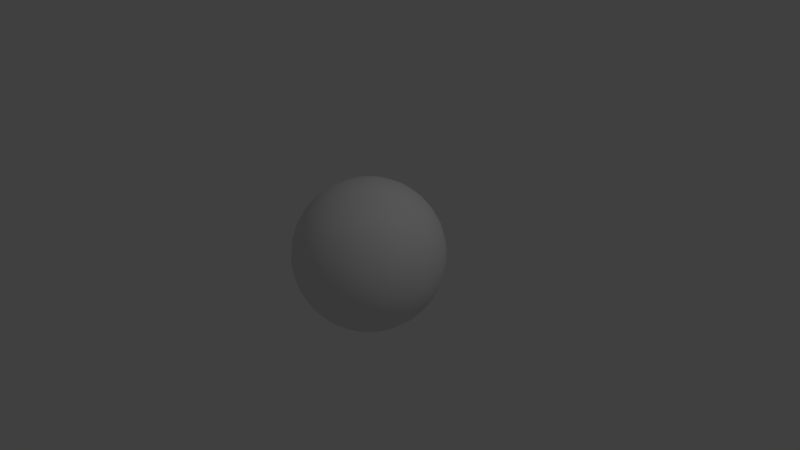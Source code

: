 # Source: Skybox.blend  (saved by Blender 2.79.0; exported with 4.5.12 LTS)
import bpy
from mathutils import Matrix  # noqa: F401  (used for matrix-valued properties, if any)

bpy.ops.wm.read_factory_settings(use_empty=True)
scene = bpy.context.scene
scene.name = 'Scene'

# ---- collections
col_collection_1 = bpy.data.collections.new('Collection 1'); scene.collection.children.link(col_collection_1)

# ---- world
world_world = bpy.data.worlds.new('World'); scene.world = world_world
world_world.color = (0.05088, 0.05088, 0.05088)
world_world.use_sun_shadow = False
world_world.sun_shadow_jitter_overblur = 0.0
world_world.cycles.sampling_method = 'MANUAL'

# ---- cameras
cam_camera = bpy.data.cameras.new('Camera')
cam_camera.clip_end = 100.0
cam_camera.lens = 35.0
cam_camera.sensor_width = 32.0
cam_camera.sensor_height = 18.0
cam_camera.ortho_scale = 7.314
cam_camera.dof.focus_distance = 0.0
cam_camera.dof.aperture_fstop = 128.0

# ---- lights
light_lamp = bpy.data.lights.new('Lamp', 'POINT')
light_lamp.transmission_factor = 0.0
light_lamp.cutoff_distance = 30.0
light_lamp.energy = 100.0
light_lamp.shadow_buffer_clip_start = 1.001
light_lamp.shadow_soft_size = 0.1
light_lamp.shadow_maximum_resolution = 0.006
light_lamp.use_absolute_resolution = True

# ---- meshes
me_sphere = bpy.data.meshes.new('Sphere')
me_sphere.from_pydata([(0.0, -3.258e-07, -1.0), (0.03806, 0.1913, 0.9808), (0.07466, 0.3753, 0.9239), (0.1084, 0.5449, 0.8315), (0.1379, 0.6935, 0.7071), (0.1622, 0.8155, 0.5556), (0.1802, 0.9061, 0.3827), (0.1913, 0.9619, 0.1951), (0.1951, 0.9808, 7.55e-08), (0.1913, 0.9619, -0.1951), (0.1802, 0.9061, -0.3827), (0.1622, 0.8155, -0.5556), (0.1379, 0.6935, -0.7071), (0.1084, 0.5449, -0.8315), (0.07466, 0.3753, -0.9239), (0.03806, 0.1913, -0.9808), (0.07466, 0.1802, 0.9808), (0.1464, 0.3536, 0.9239), (0.2126, 0.5133, 0.8315), (0.2706, 0.6533, 0.7071), (0.3182, 0.7682, 0.5556), (0.3536, 0.8536, 0.3827), (0.3753, 0.9061, 0.1951), (0.3827, 0.9239, 7.55e-08), (0.3753, 0.9061, -0.1951), (0.3536, 0.8536, -0.3827), (0.3182, 0.7682, -0.5556), (0.2706, 0.6533, -0.7071), (0.2126, 0.5133, -0.8315), (0.1464, 0.3536, -0.9239), (0.07466, 0.1802, -0.9808), (0.1084, 0.1622, 0.9808), (0.2126, 0.3182, 0.9239), (0.3087, 0.4619, 0.8315), (0.3928, 0.5879, 0.7071), (0.4619, 0.6913, 0.5556), (0.5133, 0.7682, 0.3827), (0.5449, 0.8155, 0.1951), (0.5556, 0.8315, 7.55e-08), (0.5449, 0.8155, -0.1951), (0.5133, 0.7682, -0.3827), (0.4619, 0.6913, -0.5556), (0.3928, 0.5879, -0.7071), (0.3087, 0.4619, -0.8315), (0.2126, 0.3182, -0.9239), (0.1084, 0.1622, -0.9808), (0.1379, 0.1379, 0.9808), (0.2706, 0.2706, 0.9239), (0.3928, 0.3928, 0.8315), (0.5, 0.5, 0.7071), (0.5879, 0.5879, 0.5556), (0.6533, 0.6533, 0.3827), (0.6935, 0.6935, 0.1951), (0.7071, 0.7071, 7.55e-08), (0.6935, 0.6935, -0.1951), (0.6533, 0.6533, -0.3827), (0.5879, 0.5879, -0.5556), (0.5, 0.5, -0.7071), (0.3928, 0.3928, -0.8315), (0.2706, 0.2706, -0.9239), (0.1379, 0.1379, -0.9808), (0.1622, 0.1084, 0.9808), (0.3182, 0.2126, 0.9239), (0.4619, 0.3087, 0.8315), (0.5879, 0.3928, 0.7071), (0.6913, 0.4619, 0.5556), (0.7682, 0.5133, 0.3827), (0.8155, 0.5449, 0.1951), (0.8315, 0.5556, 7.55e-08), (0.8155, 0.5449, -0.1951), (0.7682, 0.5133, -0.3827), (0.6913, 0.4619, -0.5556), (0.5879, 0.3928, -0.7071), (0.4619, 0.3087, -0.8315), (0.3182, 0.2126, -0.9239), (0.1622, 0.1084, -0.9808), (0.1802, 0.07466, 0.9808), (0.3536, 0.1464, 0.9239), (0.5133, 0.2126, 0.8315), (0.6533, 0.2706, 0.7071), (0.7682, 0.3182, 0.5556), (0.8536, 0.3536, 0.3827), (0.9061, 0.3753, 0.1951), (0.9239, 0.3827, 7.55e-08), (0.9061, 0.3753, -0.1951), (0.8536, 0.3536, -0.3827), (0.7682, 0.3182, -0.5556), (0.6533, 0.2706, -0.7071), (0.5133, 0.2126, -0.8315), (0.3536, 0.1464, -0.9239), (0.1802, 0.07466, -0.9808), (0.1913, 0.03806, 0.9808), (0.3753, 0.07466, 0.9239), (0.5449, 0.1084, 0.8315), (0.6935, 0.1379, 0.7071), (0.8155, 0.1622, 0.5556), (0.9061, 0.1802, 0.3827), (0.9619, 0.1913, 0.1951), (0.9808, 0.1951, 7.55e-08), (0.9619, 0.1913, -0.1951), (0.9061, 0.1802, -0.3827), (0.8155, 0.1622, -0.5556), (0.6935, 0.1379, -0.7071), (0.5449, 0.1084, -0.8315), (0.3753, 0.07466, -0.9239), (0.1913, 0.03806, -0.9808), (0.1951, -3.266e-07, 0.9808), (0.3827, -3.192e-07, 0.9239), (0.5556, -3.117e-07, 0.8315), (0.7071, -3.192e-07, 0.7071), (0.8315, -3.341e-07, 0.5556), (0.9239, -2.745e-07, 0.3827), (0.9808, -3.937e-07, 0.1951), (1.0, -3.788e-07, 7.55e-08), (0.9808, -3.937e-07, -0.1951), (0.9239, -2.298e-07, -0.3827), (0.8315, -3.341e-07, -0.5556), (0.7071, -3.192e-07, -0.7071), (0.5556, -3.415e-07, -0.8315), (0.3827, -3.043e-07, -0.9239), (0.1951, -3.08e-07, -0.9808), (0.1913, -0.03806, 0.9808), (0.3753, -0.07466, 0.9239), (0.5449, -0.1084, 0.8315), (0.6935, -0.138, 0.7071), (0.8155, -0.1622, 0.5556), (0.9061, -0.1802, 0.3827), (0.9619, -0.1913, 0.1951), (0.9808, -0.1951, 7.55e-08), (0.9619, -0.1913, -0.1951), (0.9061, -0.1802, -0.3827), (0.8155, -0.1622, -0.5556), (0.6935, -0.138, -0.7071), (0.5449, -0.1084, -0.8315), (0.3753, -0.07466, -0.9239), (0.1913, -0.03806, -0.9808), (0.1802, -0.07466, 0.9808), (0.3536, -0.1464, 0.9239), (0.5133, -0.2126, 0.8315), (0.6533, -0.2706, 0.7071), (0.7682, -0.3182, 0.5556), (0.8536, -0.3536, 0.3827), (0.9061, -0.3753, 0.1951), (0.9239, -0.3827, 7.55e-08), (0.9061, -0.3753, -0.1951), (0.8536, -0.3536, -0.3827), (0.7682, -0.3182, -0.5556), (0.6533, -0.2706, -0.7071), (0.5133, -0.2126, -0.8315), (0.3536, -0.1464, -0.9239), (0.1802, -0.07466, -0.9808), (0.1622, -0.1084, 0.9808), (0.3182, -0.2126, 0.9239), (0.4619, -0.3087, 0.8315), (0.5879, -0.3928, 0.7071), (0.6913, -0.4619, 0.5556), (0.7682, -0.5133, 0.3827), (0.8155, -0.5449, 0.1951), (0.8315, -0.5556, 7.55e-08), (0.8155, -0.5449, -0.1951), (0.7682, -0.5133, -0.3827), (0.6913, -0.4619, -0.5556), (0.5879, -0.3928, -0.7071), (0.4619, -0.3087, -0.8315), (0.3182, -0.2126, -0.9239), (0.1622, -0.1084, -0.9808), (0.1379, -0.138, 0.9808), (0.2706, -0.2706, 0.9239), (0.3928, -0.3928, 0.8315), (0.5, -0.5, 0.7071), (0.5879, -0.5879, 0.5556), (0.6533, -0.6533, 0.3827), (0.6935, -0.6935, 0.1951), (0.7071, -0.7071, 7.55e-08), (0.6935, -0.6935, -0.1951), (0.6533, -0.6533, -0.3827), (0.5879, -0.5879, -0.5556), (0.5, -0.5, -0.7071), (0.3928, -0.3928, -0.8315), (0.2706, -0.2706, -0.9239), (0.1379, -0.138, -0.9808), (0.1084, -0.1622, 0.9808), (0.2126, -0.3182, 0.9239), (0.3087, -0.4619, 0.8315), (0.3928, -0.5879, 0.7071), (0.4619, -0.6913, 0.5556), (0.5133, -0.7682, 0.3827), (0.5449, -0.8155, 0.1951), (0.5556, -0.8315, 7.55e-08), (0.5449, -0.8155, -0.1951), (0.5133, -0.7682, -0.3827), (0.4619, -0.6913, -0.5556), (0.3928, -0.5879, -0.7071), (0.3087, -0.4619, -0.8315), (0.2126, -0.3182, -0.9239), (0.1084, -0.1622, -0.9808), (0.07466, -0.1802, 0.9808), (0.1464, -0.3536, 0.9239), (0.2126, -0.5133, 0.8315), (0.2706, -0.6533, 0.7071), (0.3182, -0.7682, 0.5556), (0.3536, -0.8536, 0.3827), (0.3753, -0.9061, 0.1951), (0.3827, -0.9239, 7.55e-08), (0.3753, -0.9061, -0.1951), (0.3536, -0.8536, -0.3827), (0.3182, -0.7682, -0.5556), (0.2706, -0.6533, -0.7071), (0.2126, -0.5133, -0.8315), (0.1464, -0.3536, -0.9239), (0.07466, -0.1802, -0.9808), (0.03806, -0.1913, 0.9808), (0.07466, -0.3753, 0.9239), (0.1084, -0.5449, 0.8315), (0.1379, -0.6935, 0.7071), (0.1622, -0.8155, 0.5556), (0.1802, -0.9061, 0.3827), (0.1913, -0.9619, 0.1951), (0.1951, -0.9808, 7.55e-08), (0.1913, -0.9619, -0.1951), (0.1802, -0.9061, -0.3827), (0.1622, -0.8155, -0.5556), (0.1379, -0.6935, -0.7071), (0.1084, -0.5449, -0.8315), (0.07466, -0.3753, -0.9239), (0.03806, -0.1913, -0.9808), (-7.212e-09, -0.1951, 0.9808), (4.122e-08, -0.3827, 0.9239), (2.632e-08, -0.5556, 0.8315), (-2.584e-08, -0.7071, 0.7071), (-8.544e-08, -0.8315, 0.5556), (6.357e-08, -0.9239, 0.3827), (-8.544e-08, -0.9808, 0.1951), (-1.003e-07, -1.0, 7.55e-08), (-8.544e-08, -0.9808, -0.1951), (6.357e-08, -0.9239, -0.3827), (-8.544e-08, -0.8315, -0.5556), (-2.584e-08, -0.7071, -0.7071), (-1.094e-08, -0.5556, -0.8315), (3.964e-09, -0.3827, -0.9239), (3.964e-09, -0.1951, -0.9808), (-0.03806, -0.1913, 0.9808), (-0.07466, -0.3753, 0.9239), (-0.1084, -0.5449, 0.8315), (-0.1379, -0.6935, 0.7071), (-0.1622, -0.8155, 0.5556), (-0.1802, -0.9061, 0.3827), (-0.1913, -0.9619, 0.1951), (-0.1951, -0.9808, 7.55e-08), (-0.1913, -0.9619, -0.1951), (-0.1802, -0.9061, -0.3827), (-0.1622, -0.8155, -0.5556), (-0.1379, -0.6935, -0.7071), (-0.1084, -0.5449, -0.8315), (-0.07466, -0.3753, -0.9239), (-0.03806, -0.1913, -0.9808), (-1.247e-07, -6.269e-07, 1.0), (-0.07466, -0.1802, 0.9808), (-0.1464, -0.3536, 0.9239), (-0.2126, -0.5133, 0.8315), (-0.2706, -0.6533, 0.7071), (-0.3182, -0.7682, 0.5556), (-0.3536, -0.8536, 0.3827), (-0.3753, -0.9061, 0.1951), (-0.3827, -0.9239, 7.55e-08), (-0.3753, -0.9061, -0.1951), (-0.3536, -0.8536, -0.3827), (-0.3182, -0.7682, -0.5556), (-0.2706, -0.6533, -0.7071), (-0.2126, -0.5133, -0.8315), (-0.1464, -0.3536, -0.9239), (-0.07466, -0.1802, -0.9808), (-0.1084, -0.1622, 0.9808), (-0.2126, -0.3182, 0.9239), (-0.3087, -0.4619, 0.8315), (-0.3928, -0.5879, 0.7071), (-0.4619, -0.6913, 0.5556), (-0.5133, -0.7682, 0.3827), (-0.5449, -0.8155, 0.1951), (-0.5556, -0.8315, 7.55e-08), (-0.5449, -0.8155, -0.1951), (-0.5133, -0.7682, -0.3827), (-0.4619, -0.6913, -0.5556), (-0.3928, -0.5879, -0.7071), (-0.3087, -0.4619, -0.8315), (-0.2126, -0.3182, -0.9239), (-0.1084, -0.1622, -0.9808), (-0.1379, -0.138, 0.9808), (-0.2706, -0.2706, 0.9239), (-0.3928, -0.3928, 0.8315), (-0.5, -0.5, 0.7071), (-0.5879, -0.5879, 0.5556), (-0.6533, -0.6533, 0.3827), (-0.6935, -0.6935, 0.1951), (-0.7071, -0.7071, 7.55e-08), (-0.6935, -0.6935, -0.1951), (-0.6533, -0.6533, -0.3827), (-0.5879, -0.5879, -0.5556), (-0.5, -0.5, -0.7071), (-0.3928, -0.3928, -0.8315), (-0.2706, -0.2706, -0.9239), (-0.1379, -0.1379, -0.9808), (-0.1622, -0.1084, 0.9808), (-0.3182, -0.2126, 0.9239), (-0.4619, -0.3087, 0.8315), (-0.5879, -0.3928, 0.7071), (-0.6913, -0.4619, 0.5556), (-0.7682, -0.5133, 0.3827), (-0.8155, -0.5449, 0.1951), (-0.8315, -0.5556, 7.55e-08), (-0.8155, -0.5449, -0.1951), (-0.7682, -0.5133, -0.3827), (-0.6913, -0.4619, -0.5556), (-0.5879, -0.3928, -0.7071), (-0.4619, -0.3087, -0.8315), (-0.3182, -0.2126, -0.9239), (-0.1622, -0.1084, -0.9808), (-0.1802, -0.07466, 0.9808), (-0.3536, -0.1464, 0.9239), (-0.5133, -0.2126, 0.8315), (-0.6533, -0.2706, 0.7071), (-0.7682, -0.3182, 0.5556), (-0.8536, -0.3536, 0.3827), (-0.9061, -0.3753, 0.1951), (-0.9239, -0.3827, 7.55e-08), (-0.9061, -0.3753, -0.1951), (-0.8536, -0.3536, -0.3827), (-0.7682, -0.3182, -0.5556), (-0.6533, -0.2706, -0.7071), (-0.5133, -0.2126, -0.8315), (-0.3536, -0.1464, -0.9239), (-0.1802, -0.07466, -0.9808), (-0.1913, -0.03806, 0.9808), (-0.3753, -0.07466, 0.9239), (-0.5449, -0.1084, 0.8315), (-0.6935, -0.1379, 0.7071), (-0.8155, -0.1622, 0.5556), (-0.9061, -0.1802, 0.3827), (-0.9619, -0.1913, 0.1951), (-0.9808, -0.1951, 7.55e-08), (-0.9619, -0.1913, -0.1951), (-0.9061, -0.1802, -0.3827), (-0.8155, -0.1622, -0.5556), (-0.6935, -0.1379, -0.7071), (-0.5449, -0.1084, -0.8315), (-0.3753, -0.07466, -0.9239), (-0.1913, -0.03806, -0.9808), (-0.1951, -3.117e-07, 0.9808), (-0.3827, -2.819e-07, 0.9239), (-0.5556, -2.819e-07, 0.8315), (-0.7071, -1.851e-07, 0.7071), (-0.8315, -1.404e-07, 0.5556), (-0.9239, -3.192e-07, 0.3827), (-0.9808, -9.567e-08, 0.1951), (-1.0, -1.404e-07, 7.55e-08), (-0.9808, -9.567e-08, -0.1951), (-0.9239, -3.192e-07, -0.3827), (-0.8315, -1.404e-07, -0.5556), (-0.7071, -1.851e-07, -0.7071), (-0.5556, -2.596e-07, -0.8315), (-0.3827, -2.521e-07, -0.9239), (-0.1951, -3.155e-07, -0.9808), (-0.1913, 0.03806, 0.9808), (-0.3753, 0.07466, 0.9239), (-0.5449, 0.1084, 0.8315), (-0.6935, 0.1379, 0.7071), (-0.8155, 0.1622, 0.5556), (-0.9061, 0.1802, 0.3827), (-0.9619, 0.1913, 0.1951), (-0.9808, 0.1951, 7.55e-08), (-0.9619, 0.1913, -0.1951), (-0.9061, 0.1802, -0.3827), (-0.8155, 0.1622, -0.5556), (-0.6935, 0.1379, -0.7071), (-0.5449, 0.1084, -0.8315), (-0.3753, 0.07466, -0.9239), (-0.1913, 0.03806, -0.9808), (-0.1802, 0.07466, 0.9808), (-0.3536, 0.1464, 0.9239), (-0.5133, 0.2126, 0.8315), (-0.6533, 0.2706, 0.7071), (-0.7682, 0.3182, 0.5556), (-0.8536, 0.3536, 0.3827), (-0.9061, 0.3753, 0.1951), (-0.9239, 0.3827, 7.55e-08), (-0.9061, 0.3753, -0.1951), (-0.8536, 0.3536, -0.3827), (-0.7682, 0.3182, -0.5556), (-0.6533, 0.2706, -0.7071), (-0.5133, 0.2126, -0.8315), (-0.3536, 0.1464, -0.9239), (-0.1802, 0.07466, -0.9808), (-0.1622, 0.1084, 0.9808), (-0.3182, 0.2126, 0.9239), (-0.4619, 0.3087, 0.8315), (-0.5879, 0.3928, 0.7071), (-0.6913, 0.4619, 0.5556), (-0.7682, 0.5133, 0.3827), (-0.8155, 0.5449, 0.1951), (-0.8315, 0.5556, 7.55e-08), (-0.8155, 0.5449, -0.1951), (-0.7682, 0.5133, -0.3827), (-0.6913, 0.4619, -0.5556), (-0.5879, 0.3928, -0.7071), (-0.4619, 0.3087, -0.8315), (-0.3182, 0.2126, -0.9239), (-0.1622, 0.1084, -0.9808), (-0.1379, 0.1379, 0.9808), (-0.2706, 0.2706, 0.9239), (-0.3928, 0.3928, 0.8315), (-0.5, 0.5, 0.7071), (-0.5879, 0.5879, 0.5556), (-0.6533, 0.6533, 0.3827), (-0.6935, 0.6935, 0.1951), (-0.7071, 0.7071, 7.55e-08), (-0.6935, 0.6935, -0.1951), (-0.6533, 0.6533, -0.3827), (-0.5879, 0.5879, -0.5556), (-0.5, 0.5, -0.7071), (-0.3928, 0.3928, -0.8315), (-0.2706, 0.2706, -0.9239), (-0.1379, 0.1379, -0.9808), (-0.1084, 0.1622, 0.9808), (-0.2126, 0.3182, 0.9239), (-0.3087, 0.4619, 0.8315), (-0.3928, 0.5879, 0.7071), (-0.4619, 0.6913, 0.5556), (-0.5133, 0.7682, 0.3827), (-0.5449, 0.8155, 0.1951), (-0.5556, 0.8315, 7.55e-08), (-0.5449, 0.8155, -0.1951), (-0.5133, 0.7682, -0.3827), (-0.4619, 0.6913, -0.5556), (-0.3928, 0.5879, -0.7071), (-0.3087, 0.4619, -0.8315), (-0.2126, 0.3182, -0.9239), (-0.1084, 0.1622, -0.9808), (-0.07466, 0.1802, 0.9808), (-0.1464, 0.3536, 0.9239), (-0.2126, 0.5133, 0.8315), (-0.2706, 0.6533, 0.7071), (-0.3182, 0.7682, 0.5556), (-0.3536, 0.8536, 0.3827), (-0.3753, 0.9061, 0.1951), (-0.3827, 0.9239, 7.55e-08), (-0.3753, 0.9061, -0.1951), (-0.3536, 0.8536, -0.3827), (-0.3182, 0.7682, -0.5556), (-0.2706, 0.6533, -0.7071), (-0.2126, 0.5133, -0.8315), (-0.1464, 0.3536, -0.9239), (-0.07466, 0.1802, -0.9808), (-0.03806, 0.1913, 0.9808), (-0.07466, 0.3753, 0.9239), (-0.1084, 0.5449, 0.8315), (-0.1379, 0.6935, 0.7071), (-0.1622, 0.8155, 0.5556), (-0.1802, 0.9061, 0.3827), (-0.1913, 0.9619, 0.1951), (-0.1951, 0.9808, 7.55e-08), (-0.1913, 0.9619, -0.1951), (-0.1802, 0.9061, -0.3827), (-0.1622, 0.8155, -0.5556), (-0.1379, 0.6935, -0.7071), (-0.1084, 0.5449, -0.8315), (-0.07466, 0.3753, -0.9239), (-0.03806, 0.1913, -0.9808), (3.749e-08, 0.1951, 0.9808), (7.847e-08, 0.3827, 0.9239), (1.083e-07, 0.5556, 0.8315), (1.53e-07, 0.7071, 0.7071), (2.722e-07, 0.8315, 0.5556), (6.357e-08, 0.9239, 0.3827), (2.573e-07, 0.9808, 0.1951), (2.722e-07, 1.0, 7.55e-08), (2.573e-07, 0.9808, -0.1951), (6.357e-08, 0.9239, -0.3827), (2.722e-07, 0.8315, -0.5556), (1.53e-07, 0.7071, -0.7071), (1.232e-07, 0.5556, -0.8315), (7.847e-08, 0.3827, -0.9239), (1.514e-08, 0.1951, -0.9808)], [], [(473, 7, 6, 472), (481, 15, 14, 480), (474, 8, 7, 473), (467, 1, 256), (0, 15, 481), (475, 9, 8, 474), (468, 2, 1, 467), (476, 10, 9, 475), (469, 3, 2, 468), (477, 11, 10, 476), (470, 4, 3, 469), (478, 12, 11, 477), (471, 5, 4, 470), (479, 13, 12, 478), (472, 6, 5, 471), (480, 14, 13, 479), (13, 28, 27, 12), (6, 21, 20, 5), (14, 29, 28, 13), (7, 22, 21, 6), (15, 30, 29, 14), (8, 23, 22, 7), (1, 16, 256), (0, 30, 15), (9, 24, 23, 8), (2, 17, 16, 1), (10, 25, 24, 9), (3, 18, 17, 2), (11, 26, 25, 10), (4, 19, 18, 3), (12, 27, 26, 11), (5, 20, 19, 4), (25, 40, 39, 24), (18, 33, 32, 17), (26, 41, 40, 25), (19, 34, 33, 18), (27, 42, 41, 26), (20, 35, 34, 19), (28, 43, 42, 27), (21, 36, 35, 20), (29, 44, 43, 28), (22, 37, 36, 21), (30, 45, 44, 29), (23, 38, 37, 22), (16, 31, 256), (0, 45, 30), (24, 39, 38, 23), (17, 32, 31, 16), (44, 59, 58, 43), (37, 52, 51, 36), (45, 60, 59, 44), (38, 53, 52, 37), (31, 46, 256), (0, 60, 45), (39, 54, 53, 38), (32, 47, 46, 31), (40, 55, 54, 39), (33, 48, 47, 32), (41, 56, 55, 40), (34, 49, 48, 33), (42, 57, 56, 41), (35, 50, 49, 34), (43, 58, 57, 42), (36, 51, 50, 35), (48, 63, 62, 47), (56, 71, 70, 55), (49, 64, 63, 48), (57, 72, 71, 56), (50, 65, 64, 49), (58, 73, 72, 57), (51, 66, 65, 50), (59, 74, 73, 58), (52, 67, 66, 51), (60, 75, 74, 59), (53, 68, 67, 52), (46, 61, 256), (0, 75, 60), (54, 69, 68, 53), (47, 62, 61, 46), (55, 70, 69, 54), (67, 82, 81, 66), (75, 90, 89, 74), (68, 83, 82, 67), (61, 76, 256), (0, 90, 75), (69, 84, 83, 68), (62, 77, 76, 61), (70, 85, 84, 69), (63, 78, 77, 62), (71, 86, 85, 70), (64, 79, 78, 63), (72, 87, 86, 71), (65, 80, 79, 64), (73, 88, 87, 72), (66, 81, 80, 65), (74, 89, 88, 73), (86, 101, 100, 85), (79, 94, 93, 78), (87, 102, 101, 86), (80, 95, 94, 79), (88, 103, 102, 87), (81, 96, 95, 80), (89, 104, 103, 88), (82, 97, 96, 81), (90, 105, 104, 89), (83, 98, 97, 82), (76, 91, 256), (0, 105, 90), (84, 99, 98, 83), (77, 92, 91, 76), (85, 100, 99, 84), (78, 93, 92, 77), (105, 120, 119, 104), (98, 113, 112, 97), (91, 106, 256), (0, 120, 105), (99, 114, 113, 98), (92, 107, 106, 91), (100, 115, 114, 99), (93, 108, 107, 92), (101, 116, 115, 100), (94, 109, 108, 93), (102, 117, 116, 101), (95, 110, 109, 94), (103, 118, 117, 102), (96, 111, 110, 95), (104, 119, 118, 103), (97, 112, 111, 96), (109, 124, 123, 108), (117, 132, 131, 116), (110, 125, 124, 109), (118, 133, 132, 117), (111, 126, 125, 110), (119, 134, 133, 118), (112, 127, 126, 111), (120, 135, 134, 119), (113, 128, 127, 112), (106, 121, 256), (0, 135, 120), (114, 129, 128, 113), (107, 122, 121, 106), (115, 130, 129, 114), (108, 123, 122, 107), (116, 131, 130, 115), (128, 143, 142, 127), (121, 136, 256), (0, 150, 135), (129, 144, 143, 128), (122, 137, 136, 121), (130, 145, 144, 129), (123, 138, 137, 122), (131, 146, 145, 130), (124, 139, 138, 123), (132, 147, 146, 131), (125, 140, 139, 124), (133, 148, 147, 132), (126, 141, 140, 125), (134, 149, 148, 133), (127, 142, 141, 126), (135, 150, 149, 134), (147, 162, 161, 146), (140, 155, 154, 139), (148, 163, 162, 147), (141, 156, 155, 140), (149, 164, 163, 148), (142, 157, 156, 141), (150, 165, 164, 149), (143, 158, 157, 142), (136, 151, 256), (0, 165, 150), (144, 159, 158, 143), (137, 152, 151, 136), (145, 160, 159, 144), (138, 153, 152, 137), (146, 161, 160, 145), (139, 154, 153, 138), (0, 180, 165), (159, 174, 173, 158), (152, 167, 166, 151), (160, 175, 174, 159), (153, 168, 167, 152), (161, 176, 175, 160), (154, 169, 168, 153), (162, 177, 176, 161), (155, 170, 169, 154), (163, 178, 177, 162), (156, 171, 170, 155), (164, 179, 178, 163), (157, 172, 171, 156), (165, 180, 179, 164), (158, 173, 172, 157), (151, 166, 256), (178, 193, 192, 177), (171, 186, 185, 170), (179, 194, 193, 178), (172, 187, 186, 171), (180, 195, 194, 179), (173, 188, 187, 172), (166, 181, 256), (0, 195, 180), (174, 189, 188, 173), (167, 182, 181, 166), (175, 190, 189, 174), (168, 183, 182, 167), (176, 191, 190, 175), (169, 184, 183, 168), (177, 192, 191, 176), (170, 185, 184, 169), (182, 197, 196, 181), (190, 205, 204, 189), (183, 198, 197, 182), (191, 206, 205, 190), (184, 199, 198, 183), (192, 207, 206, 191), (185, 200, 199, 184), (193, 208, 207, 192), (186, 201, 200, 185), (194, 209, 208, 193), (187, 202, 201, 186), (195, 210, 209, 194), (188, 203, 202, 187), (181, 196, 256), (0, 210, 195), (189, 204, 203, 188), (201, 216, 215, 200), (209, 224, 223, 208), (202, 217, 216, 201), (210, 225, 224, 209), (203, 218, 217, 202), (196, 211, 256), (0, 225, 210), (204, 219, 218, 203), (197, 212, 211, 196), (205, 220, 219, 204), (198, 213, 212, 197), (206, 221, 220, 205), (199, 214, 213, 198), (207, 222, 221, 206), (200, 215, 214, 199), (208, 223, 222, 207), (220, 235, 234, 219), (213, 228, 227, 212), (221, 236, 235, 220), (214, 229, 228, 213), (222, 237, 236, 221), (215, 230, 229, 214), (223, 238, 237, 222), (216, 231, 230, 215), (224, 239, 238, 223), (217, 232, 231, 216), (225, 240, 239, 224), (218, 233, 232, 217), (211, 226, 256), (0, 240, 225), (219, 234, 233, 218), (212, 227, 226, 211), (239, 254, 253, 238), (232, 247, 246, 231), (240, 255, 254, 239), (233, 248, 247, 232), (226, 241, 256), (0, 255, 240), (234, 249, 248, 233), (227, 242, 241, 226), (235, 250, 249, 234), (228, 243, 242, 227), (236, 251, 250, 235), (229, 244, 243, 228), (237, 252, 251, 236), (230, 245, 244, 229), (238, 253, 252, 237), (231, 246, 245, 230), (243, 259, 258, 242), (251, 267, 266, 250), (244, 260, 259, 243), (252, 268, 267, 251), (245, 261, 260, 244), (253, 269, 268, 252), (246, 262, 261, 245), (254, 270, 269, 253), (247, 263, 262, 246), (255, 271, 270, 254), (248, 264, 263, 247), (241, 257, 256), (0, 271, 255), (249, 265, 264, 248), (242, 258, 257, 241), (250, 266, 265, 249), (263, 278, 277, 262), (271, 286, 285, 270), (264, 279, 278, 263), (257, 272, 256), (0, 286, 271), (265, 280, 279, 264), (258, 273, 272, 257), (266, 281, 280, 265), (259, 274, 273, 258), (267, 282, 281, 266), (260, 275, 274, 259), (268, 283, 282, 267), (261, 276, 275, 260), (269, 284, 283, 268), (262, 277, 276, 261), (270, 285, 284, 269), (282, 297, 296, 281), (275, 290, 289, 274), (283, 298, 297, 282), (276, 291, 290, 275), (284, 299, 298, 283), (277, 292, 291, 276), (285, 300, 299, 284), (278, 293, 292, 277), (286, 301, 300, 285), (279, 294, 293, 278), (272, 287, 256), (0, 301, 286), (280, 295, 294, 279), (273, 288, 287, 272), (281, 296, 295, 280), (274, 289, 288, 273), (301, 316, 315, 300), (294, 309, 308, 293), (287, 302, 256), (0, 316, 301), (295, 310, 309, 294), (288, 303, 302, 287), (296, 311, 310, 295), (289, 304, 303, 288), (297, 312, 311, 296), (290, 305, 304, 289), (298, 313, 312, 297), (291, 306, 305, 290), (299, 314, 313, 298), (292, 307, 306, 291), (300, 315, 314, 299), (293, 308, 307, 292), (313, 328, 327, 312), (306, 321, 320, 305), (314, 329, 328, 313), (307, 322, 321, 306), (315, 330, 329, 314), (308, 323, 322, 307), (316, 331, 330, 315), (309, 324, 323, 308), (302, 317, 256), (0, 331, 316), (310, 325, 324, 309), (303, 318, 317, 302), (311, 326, 325, 310), (304, 319, 318, 303), (312, 327, 326, 311), (305, 320, 319, 304), (317, 332, 256), (0, 346, 331), (325, 340, 339, 324), (318, 333, 332, 317), (326, 341, 340, 325), (319, 334, 333, 318), (327, 342, 341, 326), (320, 335, 334, 319), (328, 343, 342, 327), (321, 336, 335, 320), (329, 344, 343, 328), (322, 337, 336, 321), (330, 345, 344, 329), (323, 338, 337, 322), (331, 346, 345, 330), (324, 339, 338, 323), (336, 351, 350, 335), (344, 359, 358, 343), (337, 352, 351, 336), (345, 360, 359, 344), (338, 353, 352, 337), (346, 361, 360, 345), (339, 354, 353, 338), (332, 347, 256), (0, 361, 346), (340, 355, 354, 339), (333, 348, 347, 332), (341, 356, 355, 340), (334, 349, 348, 333), (342, 357, 356, 341), (335, 350, 349, 334), (343, 358, 357, 342), (355, 370, 369, 354), (348, 363, 362, 347), (356, 371, 370, 355), (349, 364, 363, 348), (357, 372, 371, 356), (350, 365, 364, 349), (358, 373, 372, 357), (351, 366, 365, 350), (359, 374, 373, 358), (352, 367, 366, 351), (360, 375, 374, 359), (353, 368, 367, 352), (361, 376, 375, 360), (354, 369, 368, 353), (347, 362, 256), (0, 376, 361), (374, 389, 388, 373), (367, 382, 381, 366), (375, 390, 389, 374), (368, 383, 382, 367), (376, 391, 390, 375), (369, 384, 383, 368), (362, 377, 256), (0, 391, 376), (370, 385, 384, 369), (363, 378, 377, 362), (371, 386, 385, 370), (364, 379, 378, 363), (372, 387, 386, 371), (365, 380, 379, 364), (373, 388, 387, 372), (366, 381, 380, 365), (378, 393, 392, 377), (386, 401, 400, 385), (379, 394, 393, 378), (387, 402, 401, 386), (380, 395, 394, 379), (388, 403, 402, 387), (381, 396, 395, 380), (389, 404, 403, 388), (382, 397, 396, 381), (390, 405, 404, 389), (383, 398, 397, 382), (391, 406, 405, 390), (384, 399, 398, 383), (377, 392, 256), (0, 406, 391), (385, 400, 399, 384), (397, 412, 411, 396), (405, 420, 419, 404), (398, 413, 412, 397), (406, 421, 420, 405), (399, 414, 413, 398), (392, 407, 256), (0, 421, 406), (400, 415, 414, 399), (393, 408, 407, 392), (401, 416, 415, 400), (394, 409, 408, 393), (402, 417, 416, 401), (395, 410, 409, 394), (403, 418, 417, 402), (396, 411, 410, 395), (404, 419, 418, 403), (416, 431, 430, 415), (409, 424, 423, 408), (417, 432, 431, 416), (410, 425, 424, 409), (418, 433, 432, 417), (411, 426, 425, 410), (419, 434, 433, 418), (412, 427, 426, 411), (420, 435, 434, 419), (413, 428, 427, 412), (421, 436, 435, 420), (414, 429, 428, 413), (407, 422, 256), (0, 436, 421), (415, 430, 429, 414), (408, 423, 422, 407), (435, 450, 449, 434), (428, 443, 442, 427), (436, 451, 450, 435), (429, 444, 443, 428), (422, 437, 256), (0, 451, 436), (430, 445, 444, 429), (423, 438, 437, 422), (431, 446, 445, 430), (424, 439, 438, 423), (432, 447, 446, 431), (425, 440, 439, 424), (433, 448, 447, 432), (426, 441, 440, 425), (434, 449, 448, 433), (427, 442, 441, 426), (447, 462, 461, 446), (440, 455, 454, 439), (448, 463, 462, 447), (441, 456, 455, 440), (449, 464, 463, 448), (442, 457, 456, 441), (450, 465, 464, 449), (443, 458, 457, 442), (451, 466, 465, 450), (444, 459, 458, 443), (437, 452, 256), (0, 466, 451), (445, 460, 459, 444), (438, 453, 452, 437), (446, 461, 460, 445), (439, 454, 453, 438), (466, 481, 480, 465), (459, 474, 473, 458), (452, 467, 256), (0, 481, 466), (460, 475, 474, 459), (453, 468, 467, 452), (461, 476, 475, 460), (454, 469, 468, 453), (462, 477, 476, 461), (455, 470, 469, 454), (463, 478, 477, 462), (456, 471, 470, 455), (464, 479, 478, 463), (457, 472, 471, 456), (465, 480, 479, 464), (458, 473, 472, 457)])
me_sphere.polygons.foreach_set('use_smooth', [True] * 512)
_uv = me_sphere.uv_layers.new(name='UVMap')
_uv.uv.foreach_set('vector', [0.461, 0.2803, 0.5038, 0.2803, 0.5042, 0.3424, 0.4639, 0.3424, 0.2317, 0.6917, 0.2234, 0.6904, 0.2202, 0.6294, 0.2365, 0.6318, 0.4607, 0.2171, 0.5043, 0.2171, 0.5038, 0.2803, 0.461, 0.2803, 0.4784, 0.8223, 0.475, 0.8114, 0.5174, 0.7955, 0.2243, 0.7535, 0.2234, 0.6904, 0.2317, 0.6917, 0.4628, 0.1552, 0.5056, 0.1552, 0.5043, 0.2171, 0.4607, 0.2171, 0.4408, 0.8446, 0.4343, 0.8231, 0.475, 0.8114, 0.4784, 0.8223, 0.4674, 0.09688, 0.5077, 0.09688, 0.5056, 0.1552, 0.4628, 0.1552, 0.4062, 0.8616, 0.3967, 0.8304, 0.4343, 0.8231, 0.4408, 0.8446, 0.4742, 0.04449, 0.5105, 0.04449, 0.5077, 0.09688, 0.4674, 0.09688, 0.4766, 0.4537, 0.5075, 0.4537, 0.5102, 0.4986, 0.486, 0.4986, 0.483, 3.845e-08, 0.5139, 0.0, 0.5105, 0.04449, 0.4742, 0.04449, 0.4692, 0.4009, 0.5055, 0.4009, 0.5075, 0.4537, 0.4766, 0.4537, 0.2384, 0.5763, 0.2148, 0.5729, 0.2072, 0.5229, 0.2373, 0.5273, 0.4639, 0.3424, 0.5042, 0.3424, 0.5055, 0.4009, 0.4692, 0.4009, 0.2365, 0.6318, 0.2202, 0.6294, 0.2148, 0.5729, 0.2384, 0.5763, 0.2148, 0.5729, 0.1911, 0.5763, 0.1771, 0.5272, 0.2072, 0.5229, 0.5042, 0.3424, 0.5453, 0.3436, 0.5424, 0.402, 0.5055, 0.4009, 0.2202, 0.6294, 0.2039, 0.6318, 0.1911, 0.5763, 0.2148, 0.5729, 0.5038, 0.2803, 0.5475, 0.2816, 0.5453, 0.3436, 0.5042, 0.3424, 0.2234, 0.6904, 0.2151, 0.6916, 0.2039, 0.6318, 0.2202, 0.6294, 0.5043, 0.2171, 0.5488, 0.2184, 0.5475, 0.2816, 0.5038, 0.2803, 0.475, 0.8114, 0.4733, 0.7997, 0.5174, 0.7955, 0.2243, 0.7535, 0.2151, 0.6916, 0.2234, 0.6904, 0.5056, 0.1552, 0.5493, 0.1564, 0.5488, 0.2184, 0.5043, 0.2171, 0.4343, 0.8231, 0.431, 0.8003, 0.4733, 0.7997, 0.475, 0.8114, 0.5077, 0.09688, 0.5488, 0.09806, 0.5493, 0.1564, 0.5056, 0.1552, 0.3967, 0.8304, 0.3919, 0.7973, 0.431, 0.8003, 0.4343, 0.8231, 0.5105, 0.04449, 0.5475, 0.04555, 0.5488, 0.09806, 0.5077, 0.09688, 0.5075, 0.4537, 0.5389, 0.4546, 0.5349, 0.4993, 0.5102, 0.4986, 0.5139, 0.0, 0.5454, 0.000902, 0.5475, 0.04555, 0.5105, 0.04449, 0.5055, 0.4009, 0.5424, 0.402, 0.5389, 0.4546, 0.5075, 0.4537, 0.5488, 0.09806, 0.5891, 0.1004, 0.592, 0.1589, 0.5493, 0.1564, 0.3919, 0.7973, 0.3919, 0.7636, 0.431, 0.7771, 0.431, 0.8003, 0.5475, 0.04555, 0.5838, 0.04763, 0.5891, 0.1004, 0.5488, 0.09806, 0.3577, 0.7908, 0.3577, 0.7478, 0.3919, 0.7636, 0.3919, 0.7973, 0.5454, 0.000902, 0.5762, 0.002671, 0.5838, 0.04763, 0.5475, 0.04555, 0.5424, 0.402, 0.5787, 0.4041, 0.5698, 0.4564, 0.5389, 0.4546, 0.1911, 0.5763, 0.1683, 0.5865, 0.1481, 0.5402, 0.1771, 0.5272, 0.5453, 0.3436, 0.5856, 0.3459, 0.5787, 0.4041, 0.5424, 0.402, 0.2039, 0.6318, 0.1882, 0.6388, 0.1683, 0.5865, 0.1911, 0.5763, 0.5475, 0.2816, 0.5903, 0.2841, 0.5856, 0.3459, 0.5453, 0.3436, 0.2151, 0.6916, 0.2071, 0.6952, 0.1882, 0.6388, 0.2039, 0.6318, 0.5488, 0.2184, 0.5924, 0.2209, 0.5903, 0.2841, 0.5475, 0.2816, 0.4733, 0.7997, 0.4733, 0.7879, 0.5174, 0.7955, 0.2243, 0.7535, 0.2071, 0.6952, 0.2151, 0.6916, 0.5493, 0.1564, 0.592, 0.1589, 0.5924, 0.2209, 0.5488, 0.2184, 0.431, 0.8003, 0.431, 0.7771, 0.4733, 0.7879, 0.4733, 0.7997, 0.1882, 0.6388, 0.1737, 0.6502, 0.1472, 0.603, 0.1683, 0.5865, 0.5903, 0.2841, 0.6305, 0.2876, 0.6236, 0.3493, 0.5856, 0.3459, 0.2071, 0.6952, 0.1997, 0.701, 0.1737, 0.6502, 0.1882, 0.6388, 0.5924, 0.2209, 0.6335, 0.2245, 0.6305, 0.2876, 0.5903, 0.2841, 0.4733, 0.7879, 0.475, 0.7763, 0.5174, 0.7955, 0.2243, 0.7535, 0.1997, 0.701, 0.2071, 0.6952, 0.592, 0.1589, 0.6323, 0.1624, 0.6335, 0.2245, 0.5924, 0.2209, 0.431, 0.7771, 0.4343, 0.7543, 0.475, 0.7763, 0.4733, 0.7879, 0.5891, 0.1004, 0.6271, 0.1037, 0.6323, 0.1624, 0.592, 0.1589, 0.3919, 0.7636, 0.3967, 0.7305, 0.4343, 0.7543, 0.431, 0.7771, 0.5838, 0.04763, 0.6179, 0.05065, 0.6271, 0.1037, 0.5891, 0.1004, 0.3577, 0.7478, 0.3638, 0.7057, 0.3967, 0.7305, 0.3919, 0.7636, 0.1481, 0.5402, 0.1213, 0.5612, 0.09692, 0.5265, 0.1284, 0.5017, 0.5787, 0.4041, 0.6129, 0.4071, 0.5988, 0.4589, 0.5698, 0.4564, 0.1683, 0.5865, 0.1472, 0.603, 0.1213, 0.5612, 0.1481, 0.5402, 0.5856, 0.3459, 0.6236, 0.3493, 0.6129, 0.4071, 0.5787, 0.4041, 0.3967, 0.7305, 0.4062, 0.6993, 0.4408, 0.7328, 0.4343, 0.7543, 0.6179, 0.05065, 0.6486, 0.05449, 0.6612, 0.108, 0.6271, 0.1037, 0.3638, 0.7057, 0.3758, 0.666, 0.4062, 0.6993, 0.3967, 0.7305, 0.1213, 0.5612, 0.09777, 0.5895, 0.06924, 0.5598, 0.09692, 0.5265, 0.6129, 0.4071, 0.6436, 0.411, 0.6249, 0.4622, 0.5988, 0.4589, 0.1472, 0.603, 0.1287, 0.6253, 0.09777, 0.5895, 0.1213, 0.5612, 0.6236, 0.3493, 0.6577, 0.3535, 0.6436, 0.411, 0.6129, 0.4071, 0.1737, 0.6502, 0.161, 0.6655, 0.1287, 0.6253, 0.1472, 0.603, 0.6305, 0.2876, 0.6668, 0.2921, 0.6577, 0.3535, 0.6236, 0.3493, 0.1997, 0.701, 0.1932, 0.7088, 0.161, 0.6655, 0.1737, 0.6502, 0.6335, 0.2245, 0.6704, 0.2292, 0.6668, 0.2921, 0.6305, 0.2876, 0.475, 0.7763, 0.4784, 0.7653, 0.5174, 0.7955, 0.2243, 0.7535, 0.1932, 0.7088, 0.1997, 0.701, 0.6323, 0.1624, 0.6686, 0.167, 0.6704, 0.2292, 0.6335, 0.2245, 0.4343, 0.7543, 0.4408, 0.7328, 0.4784, 0.7653, 0.475, 0.7763, 0.6271, 0.1037, 0.6612, 0.108, 0.6686, 0.167, 0.6323, 0.1624, 0.6668, 0.2921, 0.6976, 0.2975, 0.6867, 0.3586, 0.6577, 0.3535, 0.1932, 0.7088, 0.1879, 0.7184, 0.1505, 0.6842, 0.161, 0.6655, 0.6704, 0.2292, 0.7018, 0.2346, 0.6976, 0.2975, 0.6668, 0.2921, 0.4784, 0.7653, 0.4832, 0.7555, 0.5174, 0.7955, 0.2243, 0.7535, 0.1879, 0.7184, 0.1932, 0.7088, 0.6686, 0.167, 0.6994, 0.1723, 0.7018, 0.2346, 0.6704, 0.2292, 0.4408, 0.7328, 0.4503, 0.7135, 0.4832, 0.7555, 0.4784, 0.7653, 0.6612, 0.108, 0.6902, 0.113, 0.6994, 0.1723, 0.6686, 0.167, 0.4062, 0.6993, 0.4199, 0.6712, 0.4503, 0.7135, 0.4408, 0.7328, 0.06924, 0.5598, 0.04644, 0.6004, 0.01893, 0.5822, 0.04426, 0.5371, 0.3758, 0.666, 0.3933, 0.6303, 0.4199, 0.6712, 0.4062, 0.6993, 0.09777, 0.5895, 0.07838, 0.6241, 0.04644, 0.6004, 0.06924, 0.5598, 0.3509, 0.6343, 0.3715, 0.5923, 0.3933, 0.6303, 0.3758, 0.666, 0.1287, 0.6253, 0.1135, 0.6524, 0.07838, 0.6241, 0.09777, 0.5895, 0.6577, 0.3535, 0.6867, 0.3586, 0.6697, 0.4155, 0.6436, 0.411, 0.161, 0.6655, 0.1505, 0.6842, 0.1135, 0.6524, 0.1287, 0.6253, 0.04644, 0.6004, 0.02941, 0.6467, 0.0, 0.6337, 0.01893, 0.5822, 0.3933, 0.6303, 0.4156, 0.5999, 0.4374, 0.6474, 0.4199, 0.6712, 0.07838, 0.6241, 0.0639, 0.6635, 0.02941, 0.6467, 0.04644, 0.6004, 0.3715, 0.5923, 0.3977, 0.5566, 0.4156, 0.5999, 0.3933, 0.6303, 0.1135, 0.6524, 0.1021, 0.6833, 0.0639, 0.6635, 0.07838, 0.6241, 0.3553, 0.5586, 0.3844, 0.5189, 0.3977, 0.5566, 0.3715, 0.5923, 0.1505, 0.6842, 0.1427, 0.7055, 0.1021, 0.6833, 0.1135, 0.6524, 0.7899, 0.004169, 0.7864, 0.04797, 0.745, 0.05903, 0.7482, 0.01777, 0.1879, 0.7184, 0.1839, 0.7292, 0.1427, 0.7055, 0.1505, 0.6842, 0.8337, 0.0, 0.8302, 0.04466, 0.7864, 0.04797, 0.7899, 0.004169, 0.4832, 0.7555, 0.4893, 0.7471, 0.5174, 0.7955, 0.2243, 0.7535, 0.1839, 0.7292, 0.1879, 0.7184, 0.878, 0.00542, 0.8746, 0.04922, 0.8302, 0.04466, 0.8337, 0.0, 0.4503, 0.7135, 0.4623, 0.6971, 0.4893, 0.7471, 0.4832, 0.7555, 0.9211, 0.02022, 0.9178, 0.06148, 0.8746, 0.04922, 0.878, 0.00542, 0.4199, 0.6712, 0.4374, 0.6474, 0.4623, 0.6971, 0.4503, 0.7135, 0.1839, 0.7292, 0.1814, 0.741, 0.1378, 0.7287, 0.1427, 0.7055, 0.8302, 0.04466, 0.8273, 0.0972, 0.7836, 0.0995, 0.7864, 0.04797, 0.4893, 0.7471, 0.4965, 0.7405, 0.5174, 0.7955, 0.2243, 0.7535, 0.1814, 0.741, 0.1839, 0.7292, 0.8746, 0.04922, 0.8717, 0.1007, 0.8273, 0.0972, 0.8302, 0.04466, 0.4623, 0.6971, 0.4765, 0.6841, 0.4965, 0.7405, 0.4893, 0.7471, 0.9178, 0.06148, 0.9152, 0.11, 0.8717, 0.1007, 0.8746, 0.04922, 0.4374, 0.6474, 0.458, 0.6286, 0.4765, 0.6841, 0.4623, 0.6971, 0.9584, 0.08097, 0.956, 0.1246, 0.9152, 0.11, 0.9178, 0.06148, 0.4156, 0.5999, 0.4417, 0.5761, 0.458, 0.6286, 0.4374, 0.6474, 0.0639, 0.6635, 0.05487, 0.7062, 0.01879, 0.697, 0.02941, 0.6467, 0.3977, 0.5566, 0.4284, 0.5285, 0.4417, 0.5761, 0.4156, 0.5999, 0.1021, 0.6833, 0.09504, 0.7169, 0.05487, 0.7062, 0.0639, 0.6635, 0.745, 0.05903, 0.7423, 0.1076, 0.7051, 0.1211, 0.7075, 0.0774, 0.1427, 0.7055, 0.1378, 0.7287, 0.09504, 0.7169, 0.1021, 0.6833, 0.7864, 0.04797, 0.7836, 0.0995, 0.7423, 0.1076, 0.745, 0.05903, 0.4417, 0.5761, 0.4708, 0.5596, 0.4808, 0.6157, 0.458, 0.6286, 0.05487, 0.7062, 0.05164, 0.7507, 0.015, 0.7493, 0.01879, 0.697, 0.4284, 0.5285, 0.4626, 0.5092, 0.4708, 0.5596, 0.4417, 0.5761, 0.09504, 0.7169, 0.0925, 0.7519, 0.05164, 0.7507, 0.05487, 0.7062, 0.7423, 0.1076, 0.7404, 0.1615, 0.7033, 0.1696, 0.7051, 0.1211, 0.1378, 0.7287, 0.136, 0.7528, 0.0925, 0.7519, 0.09504, 0.7169, 0.7836, 0.0995, 0.7815, 0.1568, 0.7404, 0.1615, 0.7423, 0.1076, 0.1814, 0.741, 0.1805, 0.7533, 0.136, 0.7528, 0.1378, 0.7287, 0.8273, 0.0972, 0.8252, 0.1556, 0.7815, 0.1568, 0.7836, 0.0995, 0.4965, 0.7405, 0.5046, 0.736, 0.5174, 0.7955, 0.2243, 0.7535, 0.1805, 0.7533, 0.1814, 0.741, 0.8717, 0.1007, 0.8696, 0.158, 0.8252, 0.1556, 0.8273, 0.0972, 0.4765, 0.6841, 0.4922, 0.6753, 0.5046, 0.736, 0.4965, 0.7405, 0.9152, 0.11, 0.9132, 0.164, 0.8696, 0.158, 0.8717, 0.1007, 0.458, 0.6286, 0.4808, 0.6157, 0.4922, 0.6753, 0.4765, 0.6841, 0.956, 0.1246, 0.9542, 0.1732, 0.9132, 0.164, 0.9152, 0.11, 0.8252, 0.1556, 0.8238, 0.2176, 0.7802, 0.2176, 0.7815, 0.1568, 0.5046, 0.736, 0.5131, 0.7337, 0.5174, 0.7955, 0.2243, 0.7535, 0.1813, 0.7656, 0.1805, 0.7533, 0.8696, 0.158, 0.8683, 0.2188, 0.8238, 0.2176, 0.8252, 0.1556, 0.4922, 0.6753, 0.5089, 0.6707, 0.5131, 0.7337, 0.5046, 0.736, 0.9132, 0.164, 0.912, 0.2212, 0.8683, 0.2188, 0.8696, 0.158, 0.4808, 0.6157, 0.505, 0.6091, 0.5089, 0.6707, 0.4922, 0.6753, 0.9542, 0.1732, 0.9531, 0.2247, 0.912, 0.2212, 0.9132, 0.164, 0.4708, 0.5596, 0.5017, 0.5513, 0.505, 0.6091, 0.4808, 0.6157, 0.9911, 0.1854, 0.9902, 0.2292, 0.9531, 0.2247, 0.9542, 0.1732, 0.4626, 0.5092, 0.4989, 0.4993, 0.5017, 0.5513, 0.4708, 0.5596, 0.0925, 0.7519, 0.09463, 0.7868, 0.05434, 0.7952, 0.05164, 0.7507, 0.7404, 0.1615, 0.7392, 0.2188, 0.7022, 0.2212, 0.7033, 0.1696, 0.136, 0.7528, 0.1375, 0.7768, 0.09463, 0.7868, 0.0925, 0.7519, 0.7815, 0.1568, 0.7802, 0.2176, 0.7392, 0.2188, 0.7404, 0.1615, 0.1805, 0.7533, 0.1813, 0.7656, 0.1375, 0.7768, 0.136, 0.7528, 0.9902, 0.2292, 0.9899, 0.2739, 0.9528, 0.2773, 0.9531, 0.2247, 0.4989, 0.4993, 0.5359, 0.4993, 0.5331, 0.5513, 0.5017, 0.5513, 0.09463, 0.7868, 0.1013, 0.8204, 0.06287, 0.838, 0.05434, 0.7952, 0.7392, 0.2188, 0.7387, 0.2772, 0.7018, 0.2738, 0.7022, 0.2212, 0.1375, 0.7768, 0.1421, 0.8, 0.1013, 0.8204, 0.09463, 0.7868, 0.7802, 0.2176, 0.7798, 0.2796, 0.7387, 0.2772, 0.7392, 0.2188, 0.1813, 0.7656, 0.1836, 0.7774, 0.1421, 0.8, 0.1375, 0.7768, 0.8238, 0.2176, 0.8234, 0.2808, 0.7798, 0.2796, 0.7802, 0.2176, 0.5131, 0.7337, 0.5218, 0.7337, 0.5174, 0.7955, 0.2243, 0.7535, 0.1836, 0.7774, 0.1813, 0.7656, 0.8683, 0.2188, 0.8679, 0.2808, 0.8234, 0.2808, 0.8238, 0.2176, 0.5089, 0.6707, 0.5259, 0.6707, 0.5218, 0.7337, 0.5131, 0.7337, 0.912, 0.2212, 0.9116, 0.2796, 0.8679, 0.2808, 0.8683, 0.2188, 0.505, 0.6091, 0.5298, 0.6091, 0.5259, 0.6707, 0.5089, 0.6707, 0.9531, 0.2247, 0.9528, 0.2773, 0.9116, 0.2796, 0.912, 0.2212, 0.5017, 0.5513, 0.5331, 0.5513, 0.5298, 0.6091, 0.505, 0.6091, 0.2243, 0.7535, 0.1875, 0.7883, 0.1836, 0.7774, 0.8679, 0.2808, 0.8683, 0.3417, 0.8238, 0.3428, 0.8234, 0.2808, 0.5259, 0.6707, 0.5426, 0.6753, 0.5303, 0.736, 0.5218, 0.7337, 0.9116, 0.2796, 0.912, 0.337, 0.8683, 0.3417, 0.8679, 0.2808, 0.5298, 0.6091, 0.554, 0.6157, 0.5426, 0.6753, 0.5259, 0.6707, 0.9528, 0.2773, 0.9531, 0.3289, 0.912, 0.337, 0.9116, 0.2796, 0.5331, 0.5513, 0.564, 0.5596, 0.554, 0.6157, 0.5298, 0.6091, 0.9899, 0.2739, 0.9902, 0.3178, 0.9531, 0.3289, 0.9528, 0.2773, 0.5359, 0.4993, 0.5722, 0.5092, 0.564, 0.5596, 0.5331, 0.5513, 0.1013, 0.8204, 0.1123, 0.8514, 0.07689, 0.8774, 0.06287, 0.838, 0.7387, 0.2772, 0.7392, 0.3345, 0.7022, 0.3253, 0.7018, 0.2738, 0.1421, 0.8, 0.1497, 0.8213, 0.1123, 0.8514, 0.1013, 0.8204, 0.7798, 0.2796, 0.7802, 0.3404, 0.7392, 0.3345, 0.7387, 0.2772, 0.1836, 0.7774, 0.1875, 0.7883, 0.1497, 0.8213, 0.1421, 0.8, 0.8234, 0.2808, 0.8238, 0.3428, 0.7802, 0.3404, 0.7798, 0.2796, 0.5218, 0.7337, 0.5303, 0.736, 0.5174, 0.7955, 0.1123, 0.8514, 0.1273, 0.8786, 0.09587, 0.9119, 0.07689, 0.8774, 0.7392, 0.3345, 0.7404, 0.3885, 0.7033, 0.3739, 0.7022, 0.3253, 0.1497, 0.8213, 0.16, 0.84, 0.1273, 0.8786, 0.1123, 0.8514, 0.7802, 0.3404, 0.7815, 0.3977, 0.7404, 0.3885, 0.7392, 0.3345, 0.1875, 0.7883, 0.1927, 0.7978, 0.16, 0.84, 0.1497, 0.8213, 0.8238, 0.3428, 0.8252, 0.4013, 0.7815, 0.3977, 0.7802, 0.3404, 0.5303, 0.736, 0.5383, 0.7405, 0.5174, 0.7955, 0.2243, 0.7535, 0.1927, 0.7978, 0.1875, 0.7883, 0.8683, 0.3417, 0.8696, 0.399, 0.8252, 0.4013, 0.8238, 0.3428, 0.5426, 0.6753, 0.5584, 0.6841, 0.5383, 0.7405, 0.5303, 0.736, 0.912, 0.337, 0.9132, 0.3909, 0.8696, 0.399, 0.8683, 0.3417, 0.554, 0.6157, 0.5769, 0.6286, 0.5584, 0.6841, 0.5426, 0.6753, 0.9531, 0.3289, 0.9542, 0.3775, 0.9132, 0.3909, 0.912, 0.337, 0.564, 0.5596, 0.5931, 0.5761, 0.5769, 0.6286, 0.554, 0.6157, 0.9902, 0.3178, 0.9911, 0.3591, 0.9542, 0.3775, 0.9531, 0.3289, 0.5722, 0.5092, 0.6064, 0.5285, 0.5931, 0.5761, 0.564, 0.5596, 0.5584, 0.6841, 0.5725, 0.6971, 0.5455, 0.7471, 0.5383, 0.7405, 0.9132, 0.3909, 0.9152, 0.4395, 0.8717, 0.4506, 0.8696, 0.399, 0.5769, 0.6286, 0.5974, 0.6474, 0.5725, 0.6971, 0.5584, 0.6841, 0.9542, 0.3775, 0.956, 0.4212, 0.9152, 0.4395, 0.9132, 0.3909, 0.5931, 0.5761, 0.6192, 0.5999, 0.5974, 0.6474, 0.5769, 0.6286, 0.09587, 0.9119, 0.1191, 0.9403, 0.0943, 0.9723, 0.06701, 0.9389, 0.6064, 0.5285, 0.6372, 0.5566, 0.6192, 0.5999, 0.5931, 0.5761, 0.1273, 0.8786, 0.1455, 0.9009, 0.1191, 0.9403, 0.09587, 0.9119, 0.7404, 0.3885, 0.7423, 0.4371, 0.7051, 0.4176, 0.7033, 0.3739, 0.16, 0.84, 0.1725, 0.8554, 0.1455, 0.9009, 0.1273, 0.8786, 0.7815, 0.3977, 0.7836, 0.4493, 0.7423, 0.4371, 0.7404, 0.3885, 0.1927, 0.7978, 0.1991, 0.8056, 0.1725, 0.8554, 0.16, 0.84, 0.8252, 0.4013, 0.8273, 0.4539, 0.7836, 0.4493, 0.7815, 0.3977, 0.5383, 0.7405, 0.5455, 0.7471, 0.5174, 0.7955, 0.2243, 0.7535, 0.1991, 0.8056, 0.1927, 0.7978, 0.8696, 0.399, 0.8717, 0.4506, 0.8273, 0.4539, 0.8252, 0.4013, 0.6948, 0.8962, 0.729, 0.8995, 0.7389, 0.9523, 0.7081, 0.9494, 0.1725, 0.8554, 0.1869, 0.8668, 0.1663, 0.9174, 0.1455, 0.9009, 0.6866, 0.8375, 0.7229, 0.841, 0.729, 0.8995, 0.6948, 0.8962, 0.1991, 0.8056, 0.2064, 0.8114, 0.1869, 0.8668, 0.1725, 0.8554, 0.6839, 0.7754, 0.7209, 0.7789, 0.7229, 0.841, 0.6866, 0.8375, 0.5455, 0.7471, 0.5516, 0.7555, 0.5174, 0.7955, 0.2243, 0.7535, 0.2064, 0.8114, 0.1991, 0.8056, 0.6866, 0.7123, 0.7229, 0.7158, 0.7209, 0.7789, 0.6839, 0.7754, 0.5725, 0.6971, 0.5846, 0.7135, 0.5516, 0.7555, 0.5455, 0.7471, 0.6948, 0.6507, 0.729, 0.654, 0.7229, 0.7158, 0.6866, 0.7123, 0.5974, 0.6474, 0.6149, 0.6712, 0.5846, 0.7135, 0.5725, 0.6971, 0.7081, 0.5928, 0.7389, 0.5958, 0.729, 0.654, 0.6948, 0.6507, 0.6192, 0.5999, 0.6415, 0.6303, 0.6149, 0.6712, 0.5974, 0.6474, 0.7261, 0.5411, 0.7522, 0.5436, 0.7389, 0.5958, 0.7081, 0.5928, 0.6372, 0.5566, 0.6633, 0.5923, 0.6415, 0.6303, 0.6192, 0.5999, 0.1455, 0.9009, 0.1663, 0.9174, 0.1456, 0.9614, 0.1191, 0.9403, 0.729, 0.654, 0.767, 0.6562, 0.7633, 0.7182, 0.7229, 0.7158, 0.6149, 0.6712, 0.6286, 0.6993, 0.594, 0.7328, 0.5846, 0.7135, 0.7389, 0.5958, 0.7731, 0.5979, 0.767, 0.6562, 0.729, 0.654, 0.6415, 0.6303, 0.659, 0.666, 0.6286, 0.6993, 0.6149, 0.6712, 0.7522, 0.5436, 0.7813, 0.5453, 0.7731, 0.5979, 0.7389, 0.5958, 0.6633, 0.5923, 0.6839, 0.6343, 0.659, 0.666, 0.6415, 0.6303, 0.1663, 0.9174, 0.189, 0.9276, 0.1745, 0.9744, 0.1456, 0.9614, 0.729, 0.8995, 0.767, 0.9018, 0.7731, 0.9544, 0.7389, 0.9523, 0.1869, 0.8668, 0.2025, 0.8738, 0.189, 0.9276, 0.1663, 0.9174, 0.7229, 0.841, 0.7633, 0.8434, 0.767, 0.9018, 0.729, 0.8995, 0.2064, 0.8114, 0.2144, 0.815, 0.2025, 0.8738, 0.1869, 0.8668, 0.7209, 0.7789, 0.762, 0.7814, 0.7633, 0.8434, 0.7229, 0.841, 0.5516, 0.7555, 0.5565, 0.7653, 0.5174, 0.7955, 0.2243, 0.7535, 0.2144, 0.815, 0.2064, 0.8114, 0.7229, 0.7158, 0.7633, 0.7182, 0.762, 0.7814, 0.7209, 0.7789, 0.5846, 0.7135, 0.594, 0.7328, 0.5565, 0.7653, 0.5516, 0.7555, 0.2025, 0.8738, 0.2188, 0.8762, 0.2127, 0.9311, 0.189, 0.9276, 0.7633, 0.8434, 0.8061, 0.8446, 0.8073, 0.903, 0.767, 0.9018, 0.2144, 0.815, 0.2227, 0.8162, 0.2188, 0.8762, 0.2025, 0.8738, 0.762, 0.7814, 0.8056, 0.7826, 0.8061, 0.8446, 0.7633, 0.8434, 0.5565, 0.7653, 0.5598, 0.7763, 0.5174, 0.7955, 0.2243, 0.7535, 0.2227, 0.8162, 0.2144, 0.815, 0.7633, 0.7182, 0.8061, 0.7194, 0.8056, 0.7826, 0.762, 0.7814, 0.594, 0.7328, 0.6005, 0.7543, 0.5598, 0.7763, 0.5565, 0.7653, 0.767, 0.6562, 0.8073, 0.6574, 0.8061, 0.7194, 0.7633, 0.7182, 0.6286, 0.6993, 0.6381, 0.7305, 0.6005, 0.7543, 0.594, 0.7328, 0.7731, 0.5979, 0.8094, 0.5989, 0.8073, 0.6574, 0.767, 0.6562, 0.659, 0.666, 0.671, 0.7057, 0.6381, 0.7305, 0.6286, 0.6993, 0.7813, 0.5453, 0.8122, 0.5462, 0.8094, 0.5989, 0.7731, 0.5979, 0.7731, 0.9544, 0.8094, 0.9554, 0.8122, 1.0, 0.7813, 0.9991, 0.189, 0.9276, 0.2127, 0.9311, 0.2046, 0.9788, 0.1745, 0.9744, 0.767, 0.9018, 0.8073, 0.903, 0.8094, 0.9554, 0.7731, 0.9544, 0.6381, 0.7305, 0.6429, 0.7636, 0.6039, 0.7771, 0.6005, 0.7543, 0.8094, 0.5989, 0.8464, 0.5989, 0.8484, 0.6574, 0.8073, 0.6574, 0.671, 0.7057, 0.6772, 0.7478, 0.6429, 0.7636, 0.6381, 0.7305, 0.8122, 0.5462, 0.8436, 0.5462, 0.8464, 0.5989, 0.8094, 0.5989, 0.8094, 0.9554, 0.8464, 0.9554, 0.8436, 1.0, 0.8122, 1.0, 0.8155, 0.5014, 0.8403, 0.5014, 0.8436, 0.5462, 0.8122, 0.5462, 0.8073, 0.903, 0.8484, 0.903, 0.8464, 0.9554, 0.8094, 0.9554, 0.2188, 0.8762, 0.2351, 0.8738, 0.2363, 0.9277, 0.2127, 0.9311, 0.8061, 0.8446, 0.8497, 0.8446, 0.8484, 0.903, 0.8073, 0.903, 0.2227, 0.8162, 0.231, 0.815, 0.2351, 0.8738, 0.2188, 0.8762, 0.8056, 0.7826, 0.8501, 0.7826, 0.8497, 0.8446, 0.8061, 0.8446, 0.5598, 0.7763, 0.5615, 0.7879, 0.5174, 0.7955, 0.2243, 0.7535, 0.231, 0.815, 0.2227, 0.8162, 0.8061, 0.7194, 0.8497, 0.7194, 0.8501, 0.7826, 0.8056, 0.7826, 0.6005, 0.7543, 0.6039, 0.7771, 0.5615, 0.7879, 0.5598, 0.7763, 0.8073, 0.6574, 0.8484, 0.6574, 0.8497, 0.7194, 0.8061, 0.7194, 0.8497, 0.8446, 0.8925, 0.8434, 0.8888, 0.9018, 0.8484, 0.903, 0.231, 0.815, 0.239, 0.8115, 0.2508, 0.8668, 0.2351, 0.8738, 0.8501, 0.7826, 0.8938, 0.7814, 0.8925, 0.8434, 0.8497, 0.8446, 0.5615, 0.7879, 0.5615, 0.7997, 0.5174, 0.7955, 0.2243, 0.7535, 0.239, 0.8115, 0.231, 0.815, 0.8497, 0.7194, 0.8925, 0.7182, 0.8938, 0.7814, 0.8501, 0.7826, 0.6039, 0.7771, 0.6039, 0.8003, 0.5615, 0.7997, 0.5615, 0.7879, 0.8484, 0.6574, 0.8888, 0.6562, 0.8925, 0.7182, 0.8497, 0.7194, 0.6429, 0.7636, 0.6429, 0.7973, 0.6039, 0.8003, 0.6039, 0.7771, 0.8464, 0.5989, 0.8827, 0.5979, 0.8888, 0.6562, 0.8484, 0.6574, 0.6772, 0.7478, 0.6772, 0.7908, 0.6429, 0.7973, 0.6429, 0.7636, 0.8436, 0.5462, 0.8745, 0.5453, 0.8827, 0.5979, 0.8464, 0.5989, 0.8464, 0.9554, 0.8827, 0.9544, 0.8745, 0.9991, 0.8436, 1.0, 0.8403, 0.5014, 0.8645, 0.5007, 0.8745, 0.5453, 0.8436, 0.5462, 0.8484, 0.903, 0.8888, 0.9018, 0.8827, 0.9544, 0.8464, 0.9554, 0.2351, 0.8738, 0.2508, 0.8668, 0.2591, 0.9175, 0.2363, 0.9277, 0.8827, 0.5979, 0.9169, 0.5958, 0.9268, 0.654, 0.8888, 0.6562, 0.6772, 0.7908, 0.671, 0.8329, 0.6381, 0.8304, 0.6429, 0.7973, 0.8745, 0.5453, 0.9036, 0.5436, 0.9169, 0.5958, 0.8827, 0.5979, 0.8827, 0.9544, 0.9169, 0.9523, 0.9036, 0.9974, 0.8745, 0.9991, 0.8645, 0.5007, 0.8873, 0.4993, 0.9036, 0.5436, 0.8745, 0.5453, 0.8888, 0.9018, 0.9268, 0.8995, 0.9169, 0.9523, 0.8827, 0.9544, 0.2508, 0.8668, 0.2653, 0.8554, 0.2802, 0.9009, 0.2591, 0.9175, 0.8925, 0.8434, 0.9328, 0.841, 0.9268, 0.8995, 0.8888, 0.9018, 0.239, 0.8115, 0.2464, 0.8057, 0.2653, 0.8554, 0.2508, 0.8668, 0.8938, 0.7814, 0.9349, 0.7789, 0.9328, 0.841, 0.8925, 0.8434, 0.5615, 0.7997, 0.5598, 0.8114, 0.5174, 0.7955, 0.2243, 0.7535, 0.2464, 0.8057, 0.239, 0.8115, 0.8925, 0.7182, 0.9328, 0.7158, 0.9349, 0.7789, 0.8938, 0.7814, 0.6039, 0.8003, 0.6005, 0.8231, 0.5598, 0.8114, 0.5615, 0.7997, 0.8888, 0.6562, 0.9268, 0.654, 0.9328, 0.7158, 0.8925, 0.7182, 0.6429, 0.7973, 0.6381, 0.8304, 0.6005, 0.8231, 0.6039, 0.8003, 0.2464, 0.8057, 0.2529, 0.7978, 0.278, 0.8401, 0.2653, 0.8554, 0.9349, 0.7789, 0.9719, 0.7754, 0.9691, 0.8375, 0.9328, 0.841, 0.5598, 0.8114, 0.5565, 0.8223, 0.5174, 0.7955, 0.2243, 0.7535, 0.2529, 0.7978, 0.2464, 0.8057, 0.9328, 0.7158, 0.9691, 0.7123, 0.9719, 0.7754, 0.9349, 0.7789, 0.6005, 0.8231, 0.594, 0.8446, 0.5565, 0.8223, 0.5598, 0.8114, 0.9268, 0.654, 0.9609, 0.6507, 0.9691, 0.7123, 0.9328, 0.7158, 0.6381, 0.8304, 0.6286, 0.8616, 0.594, 0.8446, 0.6005, 0.8231, 0.9169, 0.5958, 0.9476, 0.5928, 0.9609, 0.6507, 0.9268, 0.654, 0.671, 0.8329, 0.659, 0.8726, 0.6286, 0.8616, 0.6381, 0.8304, 0.9036, 0.5436, 0.9297, 0.5411, 0.9476, 0.5928, 0.9169, 0.5958, 0.9169, 0.9523, 0.9476, 0.9494, 0.9297, 0.9949, 0.9036, 0.9974, 0.2802, 0.9009, 0.2987, 0.8787, 0.314, 0.9121, 0.2905, 0.9404, 0.9268, 0.8995, 0.9609, 0.8962, 0.9476, 0.9494, 0.9169, 0.9523, 0.2653, 0.8554, 0.278, 0.8401, 0.2987, 0.8787, 0.2802, 0.9009, 0.9328, 0.841, 0.9691, 0.8375, 0.9609, 0.8962, 0.9268, 0.8995, 0.3012, 0.4606, 0.2789, 0.4577, 0.2965, 0.4057, 0.3227, 0.4091, 0.6839, 0.8771, 0.6633, 0.9191, 0.6415, 0.9083, 0.659, 0.8726, 0.2987, 0.8787, 0.3139, 0.8516, 0.3334, 0.8776, 0.314, 0.9121, 0.9609, 0.8962, 0.99, 0.8921, 0.9738, 0.9456, 0.9476, 0.9494, 0.278, 0.8401, 0.2885, 0.8214, 0.3139, 0.8516, 0.2987, 0.8787, 0.9691, 0.8375, 1.0, 0.833, 0.99, 0.8921, 0.9609, 0.8962, 0.2529, 0.7978, 0.2583, 0.7883, 0.2885, 0.8214, 0.278, 0.8401, 0.3509, 0.2269, 0.3194, 0.2228, 0.3162, 0.1607, 0.3471, 0.1647, 0.5565, 0.8223, 0.5516, 0.8322, 0.5174, 0.7955, 0.2243, 0.7535, 0.2583, 0.7883, 0.2529, 0.7978, 0.348, 0.2899, 0.3171, 0.2859, 0.3194, 0.2228, 0.3509, 0.2269, 0.594, 0.8446, 0.5846, 0.8639, 0.5516, 0.8322, 0.5565, 0.8223, 0.9609, 0.6507, 0.99, 0.6465, 1.0, 0.7078, 0.9691, 0.7123, 0.6286, 0.8616, 0.6149, 0.8896, 0.5846, 0.8639, 0.594, 0.8446, 0.9476, 0.5928, 0.9738, 0.5891, 0.99, 0.6465, 0.9609, 0.6507, 0.659, 0.8726, 0.6415, 0.9083, 0.6149, 0.8896, 0.6286, 0.8616, 0.5516, 0.8322, 0.5455, 0.8405, 0.5174, 0.7955, 0.2243, 0.7535, 0.2623, 0.7774, 0.2583, 0.7883, 0.3171, 0.2859, 0.2808, 0.2829, 0.2824, 0.2198, 0.3194, 0.2228, 0.5846, 0.8639, 0.5725, 0.8804, 0.5455, 0.8405, 0.5516, 0.8322, 0.3094, 0.3477, 0.2752, 0.3448, 0.2808, 0.2829, 0.3171, 0.2859, 0.6149, 0.8896, 0.5974, 0.9135, 0.5725, 0.8804, 0.5846, 0.8639, 0.2965, 0.4057, 0.2657, 0.4031, 0.2752, 0.3448, 0.3094, 0.3477, 0.6415, 0.9083, 0.6192, 0.9386, 0.5974, 0.9135, 0.6149, 0.8896, 0.2789, 0.4577, 0.2527, 0.4555, 0.2657, 0.4031, 0.2965, 0.4057, 0.294, 0.04914, 0.2632, 0.04661, 0.2495, 0.00177, 0.2757, 0.003918, 0.2574, 0.5017, 0.2368, 0.5, 0.2527, 0.4555, 0.2789, 0.4577, 0.3076, 0.1021, 0.2734, 0.09928, 0.2632, 0.04661, 0.294, 0.04914, 0.2885, 0.8214, 0.2964, 0.8001, 0.3253, 0.8206, 0.3139, 0.8516, 0.3162, 0.1607, 0.2799, 0.1577, 0.2734, 0.09928, 0.3076, 0.1021, 0.2583, 0.7883, 0.2623, 0.7774, 0.2964, 0.8001, 0.2885, 0.8214, 0.3194, 0.2228, 0.2824, 0.2198, 0.2799, 0.1577, 0.3162, 0.1607, 0.2632, 0.04661, 0.229, 0.04506, 0.2205, 0.0004467, 0.2495, 0.00177, 0.2368, 0.5, 0.214, 0.499, 0.2237, 0.4542, 0.2527, 0.4555, 0.2734, 0.09928, 0.2354, 0.09755, 0.229, 0.04506, 0.2632, 0.04661, 0.2964, 0.8001, 0.3012, 0.7769, 0.3324, 0.787, 0.3253, 0.8206, 0.2799, 0.1577, 0.2396, 0.1559, 0.2354, 0.09755, 0.2734, 0.09928, 0.2623, 0.7774, 0.2647, 0.7656, 0.3012, 0.7769, 0.2964, 0.8001, 0.2824, 0.2198, 0.2413, 0.2179, 0.2396, 0.1559, 0.2799, 0.1577, 0.5455, 0.8405, 0.5383, 0.8471, 0.5174, 0.7955, 0.2243, 0.7535, 0.2647, 0.7656, 0.2623, 0.7774, 0.2808, 0.2829, 0.2405, 0.2811, 0.2413, 0.2179, 0.2824, 0.2198, 0.5725, 0.8804, 0.5584, 0.8933, 0.5383, 0.8471, 0.5455, 0.8405, 0.2752, 0.3448, 0.2372, 0.3431, 0.2405, 0.2811, 0.2808, 0.2829, 0.5974, 0.9135, 0.5769, 0.9322, 0.5584, 0.8933, 0.5725, 0.8804, 0.2657, 0.4031, 0.2315, 0.4016, 0.2372, 0.3431, 0.2752, 0.3448, 0.6192, 0.9386, 0.5931, 0.9625, 0.5769, 0.9322, 0.5974, 0.9135, 0.2527, 0.4555, 0.2237, 0.4542, 0.2315, 0.4016, 0.2657, 0.4031, 0.2405, 0.2811, 0.1977, 0.2805, 0.1976, 0.2172, 0.2413, 0.2179, 0.5584, 0.8933, 0.5426, 0.9022, 0.5303, 0.8517, 0.5383, 0.8471, 0.2372, 0.3431, 0.1968, 0.3425, 0.1977, 0.2805, 0.2405, 0.2811, 0.5769, 0.9322, 0.554, 0.9451, 0.5426, 0.9022, 0.5584, 0.8933, 0.2315, 0.4016, 0.1952, 0.401, 0.1968, 0.3425, 0.2372, 0.3431, 0.5931, 0.9625, 0.564, 0.9789, 0.554, 0.9451, 0.5769, 0.9322, 0.2237, 0.4542, 0.1928, 0.4538, 0.1952, 0.401, 0.2315, 0.4016, 0.229, 0.04506, 0.1927, 0.04453, 0.1896, 0.0, 0.2205, 0.0004467, 0.214, 0.499, 0.1897, 0.4986, 0.1928, 0.4538, 0.2237, 0.4542, 0.2354, 0.09755, 0.1951, 0.09697, 0.1927, 0.04453, 0.229, 0.04506, 0.3012, 0.7769, 0.303, 0.7529, 0.3349, 0.7521, 0.3324, 0.787, 0.2396, 0.1559, 0.1968, 0.1553, 0.1951, 0.09697, 0.2354, 0.09755, 0.2647, 0.7656, 0.2656, 0.7534, 0.303, 0.7529, 0.3012, 0.7769, 0.2413, 0.2179, 0.1976, 0.2172, 0.1968, 0.1553, 0.2396, 0.1559, 0.5383, 0.8471, 0.5303, 0.8517, 0.5174, 0.7955, 0.2243, 0.7535, 0.2656, 0.7534, 0.2647, 0.7656, 0.1897, 0.4986, 0.165, 0.499, 0.1613, 0.4542, 0.1928, 0.4538, 0.1951, 0.09697, 0.154, 0.09755, 0.1557, 0.04506, 0.1927, 0.04453, 0.303, 0.7529, 0.3015, 0.7288, 0.3328, 0.7171, 0.3349, 0.7521, 0.1968, 0.1553, 0.1531, 0.1559, 0.154, 0.09755, 0.1951, 0.09697, 0.2656, 0.7534, 0.2649, 0.7411, 0.3015, 0.7288, 0.303, 0.7529, 0.1976, 0.2172, 0.1531, 0.2179, 0.1531, 0.1559, 0.1968, 0.1553, 0.5303, 0.8517, 0.5218, 0.854, 0.5174, 0.7955, 0.2243, 0.7535, 0.2649, 0.7411, 0.2656, 0.7534, 0.1977, 0.2805, 0.154, 0.2811, 0.1531, 0.2179, 0.1976, 0.2172, 0.5426, 0.9022, 0.5259, 0.9067, 0.5218, 0.854, 0.5303, 0.8517, 0.1968, 0.3425, 0.1557, 0.3431, 0.154, 0.2811, 0.1977, 0.2805, 0.554, 0.9451, 0.5298, 0.9517, 0.5259, 0.9067, 0.5426, 0.9022, 0.1952, 0.401, 0.1582, 0.4016, 0.1557, 0.3431, 0.1968, 0.3425, 0.564, 0.9789, 0.5331, 0.9873, 0.5298, 0.9517, 0.554, 0.9451, 0.1928, 0.4538, 0.1613, 0.4542, 0.1582, 0.4016, 0.1952, 0.401, 0.1927, 0.04453, 0.1557, 0.04506, 0.1581, 0.0004467, 0.1896, 0.0, 0.5259, 0.9067, 0.5089, 0.9067, 0.5131, 0.854, 0.5218, 0.854, 0.1557, 0.3431, 0.1154, 0.3448, 0.1112, 0.2829, 0.154, 0.2811, 0.5298, 0.9517, 0.505, 0.9517, 0.5089, 0.9067, 0.5259, 0.9067, 0.1582, 0.4016, 0.1219, 0.4031, 0.1154, 0.3448, 0.1557, 0.3431, 0.5331, 0.9873, 0.5017, 0.9873, 0.505, 0.9517, 0.5298, 0.9517, 0.1613, 0.4542, 0.1305, 0.4555, 0.1219, 0.4031, 0.1582, 0.4016, 0.1557, 0.04506, 0.1194, 0.04661, 0.1273, 0.00177, 0.1581, 0.0004467, 0.165, 0.499, 0.1408, 0.5, 0.1305, 0.4555, 0.1613, 0.4542, 0.154, 0.09755, 0.1137, 0.09928, 0.1194, 0.04661, 0.1557, 0.04506, 0.3015, 0.7288, 0.2969, 0.7057, 0.3261, 0.6835, 0.3328, 0.7171, 0.1531, 0.1559, 0.1103, 0.1577, 0.1137, 0.09928, 0.154, 0.09755, 0.2649, 0.7411, 0.2625, 0.7293, 0.2969, 0.7057, 0.3015, 0.7288, 0.1531, 0.2179, 0.1095, 0.2198, 0.1103, 0.1577, 0.1531, 0.1559, 0.5218, 0.854, 0.5131, 0.854, 0.5174, 0.7955, 0.2243, 0.7535, 0.2625, 0.7293, 0.2649, 0.7411, 0.154, 0.2811, 0.1112, 0.2829, 0.1095, 0.2198, 0.1531, 0.2179, 0.1137, 0.09928, 0.07571, 0.1021, 0.08522, 0.04914, 0.1194, 0.04661, 0.2969, 0.7057, 0.2893, 0.6843, 0.3151, 0.6525, 0.3261, 0.6835, 0.1103, 0.1577, 0.07003, 0.1607, 0.07571, 0.1021, 0.1137, 0.09928, 0.2625, 0.7293, 0.2587, 0.7184, 0.2893, 0.6843, 0.2969, 0.7057, 0.1095, 0.2198, 0.06841, 0.2228, 0.07003, 0.1607, 0.1103, 0.1577, 0.5131, 0.854, 0.5046, 0.8517, 0.5174, 0.7955, 0.2243, 0.7535, 0.2587, 0.7184, 0.2625, 0.7293, 0.1112, 0.2829, 0.07091, 0.2859, 0.06841, 0.2228, 0.1095, 0.2198, 0.5089, 0.9067, 0.4922, 0.9022, 0.5046, 0.8517, 0.5131, 0.854, 0.1154, 0.3448, 0.07743, 0.3477, 0.07091, 0.2859, 0.1112, 0.2829, 0.505, 0.9517, 0.4808, 0.9451, 0.4922, 0.9022, 0.5089, 0.9067, 0.1219, 0.4031, 0.08773, 0.4057, 0.07743, 0.3477, 0.1154, 0.3448, 0.5017, 0.9873, 0.4708, 0.9789, 0.4808, 0.9451, 0.505, 0.9517, 0.1305, 0.4555, 0.1014, 0.4577, 0.08773, 0.4057, 0.1219, 0.4031, 0.1194, 0.04661, 0.08522, 0.04914, 0.09821, 0.003918, 0.1273, 0.00177, 0.1408, 0.5, 0.1179, 0.5017, 0.1014, 0.4577, 0.1305, 0.4555, 0.07743, 0.3477, 0.04327, 0.3514, 0.03464, 0.2899, 0.07091, 0.2859, 0.4808, 0.9451, 0.458, 0.9322, 0.4765, 0.8933, 0.4922, 0.9022, 0.08773, 0.4057, 0.05699, 0.4091, 0.04327, 0.3514, 0.07743, 0.3477, 0.4708, 0.9789, 0.4417, 0.9625, 0.458, 0.9322, 0.4808, 0.9451, 0.1014, 0.4577, 0.07526, 0.4606, 0.05699, 0.4091, 0.08773, 0.4057, 0.08522, 0.04914, 0.05448, 0.05254, 0.07207, 0.006809, 0.09821, 0.003918, 0.3151, 0.6525, 0.3001, 0.6254, 0.3159, 0.5897, 0.3349, 0.6243, 0.07571, 0.1021, 0.04155, 0.1059, 0.05448, 0.05254, 0.08522, 0.04914, 0.2893, 0.6843, 0.279, 0.6656, 0.3001, 0.6254, 0.3151, 0.6525, 0.07003, 0.1607, 0.03376, 0.1647, 0.04155, 0.1059, 0.07571, 0.1021, 0.2587, 0.7184, 0.2534, 0.7089, 0.279, 0.6656, 0.2893, 0.6843, 0.06841, 0.2228, 0.03143, 0.2269, 0.03376, 0.1647, 0.07003, 0.1607, 0.5046, 0.8517, 0.4965, 0.8471, 0.5174, 0.7955, 0.2243, 0.7535, 0.2534, 0.7089, 0.2587, 0.7184, 0.07091, 0.2859, 0.03464, 0.2899, 0.03143, 0.2269, 0.06841, 0.2228, 0.4922, 0.9022, 0.4765, 0.8933, 0.4965, 0.8471, 0.5046, 0.8517, 0.279, 0.6656, 0.2665, 0.6503, 0.2819, 0.6031, 0.3001, 0.6254, 0.3534, 0.2876, 0.3843, 0.2841, 0.3917, 0.3459, 0.3625, 0.3493, 0.2534, 0.7089, 0.247, 0.7011, 0.2665, 0.6503, 0.279, 0.6656, 0.3509, 0.2245, 0.3825, 0.2209, 0.3843, 0.2841, 0.3534, 0.2876, 0.4965, 0.8471, 0.4893, 0.8405, 0.5174, 0.7955, 0.2243, 0.7535, 0.247, 0.7011, 0.2534, 0.7089, 0.03464, 0.2899, 0.003815, 0.2948, 0.0, 0.2319, 0.03143, 0.2269, 0.4765, 0.8933, 0.4623, 0.8804, 0.4893, 0.8405, 0.4965, 0.8471, 0.04327, 0.3514, 0.01423, 0.356, 0.003815, 0.2948, 0.03464, 0.2899, 0.458, 0.9322, 0.4374, 0.9135, 0.4623, 0.8804, 0.4765, 0.8933, 0.05699, 0.4091, 0.03085, 0.4132, 0.01423, 0.356, 0.04327, 0.3514, 0.4417, 0.9625, 0.4156, 0.9386, 0.4374, 0.9135, 0.458, 0.9322, 0.07526, 0.4606, 0.05303, 0.4641, 0.03085, 0.4132, 0.05699, 0.4091, 0.3779, 0.4071, 0.4041, 0.4041, 0.4213, 0.4564, 0.399, 0.4589, 0.3001, 0.6254, 0.2819, 0.6031, 0.2927, 0.5613, 0.3159, 0.5897, 0.3625, 0.3493, 0.3917, 0.3459, 0.4041, 0.4041, 0.3779, 0.4071, 0.4092, 0.04763, 0.44, 0.04555, 0.4294, 0.09806, 0.3951, 0.1004, 0.4156, 0.9386, 0.3933, 0.9083, 0.4199, 0.8896, 0.4374, 0.9135, 0.4278, 0.002671, 0.454, 0.0009021, 0.44, 0.04555, 0.4092, 0.04763, 0.4041, 0.4041, 0.4349, 0.402, 0.4475, 0.4546, 0.4213, 0.4564, 0.2819, 0.6031, 0.2611, 0.5865, 0.2662, 0.5402, 0.2927, 0.5613, 0.3917, 0.3459, 0.4259, 0.3436, 0.4349, 0.402, 0.4041, 0.4041, 0.2665, 0.6503, 0.2521, 0.6389, 0.2611, 0.5865, 0.2819, 0.6031, 0.3843, 0.2841, 0.4207, 0.2816, 0.4259, 0.3436, 0.3917, 0.3459, 0.247, 0.7011, 0.2397, 0.6952, 0.2521, 0.6389, 0.2665, 0.6503, 0.3825, 0.2209, 0.4195, 0.2184, 0.4207, 0.2816, 0.3843, 0.2841, 0.4893, 0.8405, 0.4832, 0.8322, 0.5174, 0.7955, 0.2243, 0.7535, 0.2397, 0.6952, 0.247, 0.7011, 0.3861, 0.1589, 0.4225, 0.1564, 0.4195, 0.2184, 0.3825, 0.2209, 0.4623, 0.8804, 0.4503, 0.8639, 0.4832, 0.8322, 0.4893, 0.8405, 0.3951, 0.1004, 0.4294, 0.09806, 0.4225, 0.1564, 0.3861, 0.1589, 0.4374, 0.9135, 0.4199, 0.8896, 0.4503, 0.8639, 0.4623, 0.8804, 0.2397, 0.6952, 0.2317, 0.6917, 0.2365, 0.6318, 0.2521, 0.6389, 0.4195, 0.2184, 0.4607, 0.2171, 0.461, 0.2803, 0.4207, 0.2816, 0.4832, 0.8322, 0.4784, 0.8223, 0.5174, 0.7955, 0.2243, 0.7535, 0.2317, 0.6917, 0.2397, 0.6952, 0.4225, 0.1564, 0.4628, 0.1552, 0.4607, 0.2171, 0.4195, 0.2184, 0.4503, 0.8639, 0.4408, 0.8446, 0.4784, 0.8223, 0.4832, 0.8322, 0.4294, 0.09806, 0.4674, 0.09688, 0.4628, 0.1552, 0.4225, 0.1564, 0.4199, 0.8896, 0.4062, 0.8616, 0.4408, 0.8446, 0.4503, 0.8639, 0.44, 0.04555, 0.4742, 0.04449, 0.4674, 0.09688, 0.4294, 0.09806, 0.4475, 0.4546, 0.4766, 0.4537, 0.486, 0.4986, 0.4631, 0.4993, 0.454, 0.0009021, 0.483, 3.845e-08, 0.4742, 0.04449, 0.44, 0.04555, 0.4349, 0.402, 0.4692, 0.4009, 0.4766, 0.4537, 0.4475, 0.4546, 0.2611, 0.5865, 0.2384, 0.5763, 0.2373, 0.5273, 0.2662, 0.5402, 0.4259, 0.3436, 0.4639, 0.3424, 0.4692, 0.4009, 0.4349, 0.402, 0.2521, 0.6389, 0.2365, 0.6318, 0.2384, 0.5763, 0.2611, 0.5865, 0.4207, 0.2816, 0.461, 0.2803, 0.4639, 0.3424, 0.4259, 0.3436])
me_sphere.use_remesh_preserve_volume = False
me_sphere.use_remesh_preserve_attributes = False
me_sphere.use_mirror_vertex_groups = False
me_sphere.update()

# ---- objects
ob_sphere = bpy.data.objects.new('Sphere', me_sphere)
ob_lamp = bpy.data.objects.new('Lamp', light_lamp)
ob_camera = bpy.data.objects.new('Camera', cam_camera)

# ---- transforms, parenting, visibility, modifiers, constraints
ob_sphere.location = (0.0, 0.0, 0.0)
ob_sphere.lineart.crease_threshold = 0.0
ob_lamp.location = (4.076, 1.005, 5.904)
ob_lamp.rotation_euler = (0.6503, 0.05522, 1.866)
ob_lamp.lock_rotations_4d = False
ob_lamp.empty_display_type = 'ARROWS'
ob_lamp.color = (0.0, 0.0, 0.0, 0.0)
ob_lamp.lineart.crease_threshold = 0.0
ob_camera.location = (7.481, -6.508, 5.344)
ob_camera.rotation_euler = (1.109, 0.0, 0.8149)
ob_camera.lock_rotations_4d = False
ob_camera.empty_display_type = 'ARROWS'
ob_camera.color = (0.0, 0.0, 0.0, 0.0)
ob_camera.display_type = 'WIRE'
ob_camera.lineart.crease_threshold = 0.0

# ---- collection membership
col_collection_1.objects.link(ob_sphere)
col_collection_1.objects.link(ob_lamp)
col_collection_1.objects.link(ob_camera)

# ---- scene / render settings (as saved in the file)
scene.camera = ob_camera
scene.frame_start = 1; scene.frame_end = 250; scene.frame_set(1)
scene.render.engine = 'BLENDER_EEVEE_NEXT'
scene.render.resolution_percentage = 50
scene.render.dither_intensity = 0.0
scene.cycles.use_denoising = False
scene.cycles.samples = 128
scene.cycles.sampling_pattern = 'TABULATED_SOBOL'
scene.cycles.use_adaptive_sampling = False
scene.cycles.use_light_tree = False
scene.cycles.blur_glossy = 0.0
scene.cycles.sample_clamp_indirect = 0.0
scene.view_settings.view_transform = 'Standard'
bpy.context.view_layer.update()

